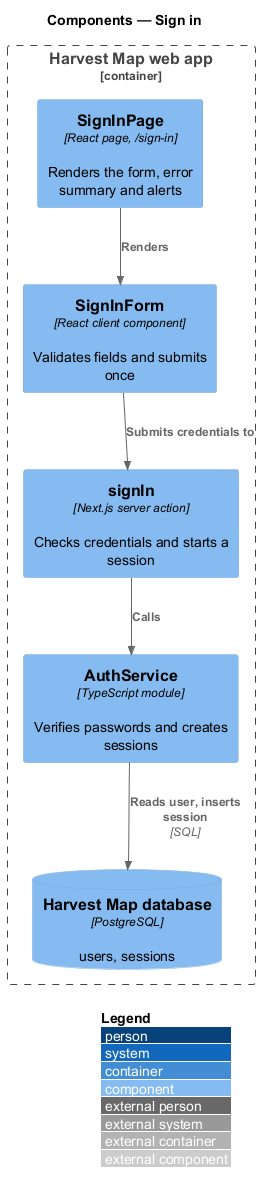

The diagram above was rendered by PlantUML. Its source (embedded in the PNG):
@startuml
!include <C4/C4_Component>
LAYOUT_WITH_LEGEND()
title Components — Sign in

Container_Boundary(web, "Harvest Map web app") {
  Component(page, "SignInPage", "React page, /sign-in", "Renders the form, error summary and alerts")
  Component(form, "SignInForm", "React client component", "Validates fields and submits once")
  Component(action, "signIn", "Next.js server action", "Checks credentials and starts a session")
  Component(auth, "AuthService", "TypeScript module", "Verifies passwords and creates sessions")
  ComponentDb(db, "Harvest Map database", "PostgreSQL", "users, sessions")
}
Rel(page, form, "Renders")
Rel(form, action, "Submits credentials to")
Rel(action, auth, "Calls")
Rel(auth, db, "Reads user, inserts session", "SQL")
@enduml